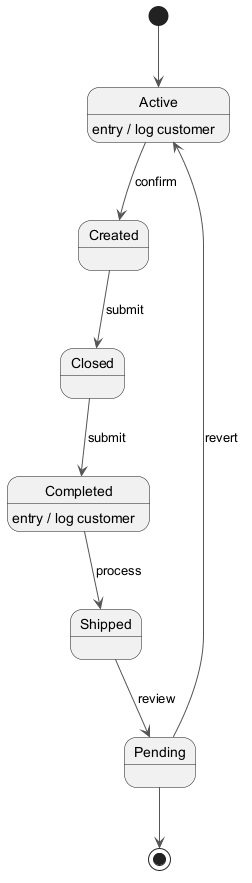

The diagram above was rendered by PlantUML. Its source (embedded in the PNG):
@startuml
skinparam monochrome true
skinparam ArrowColor #555555
[*] --> Active
Active --> Created : confirm
Active : entry / log customer
Created --> Closed : submit
Closed --> Completed : submit
Completed --> Shipped : process
Completed : entry / log customer
Shipped --> Pending : review
Pending --> Active : revert
Pending --> [*]
@enduml